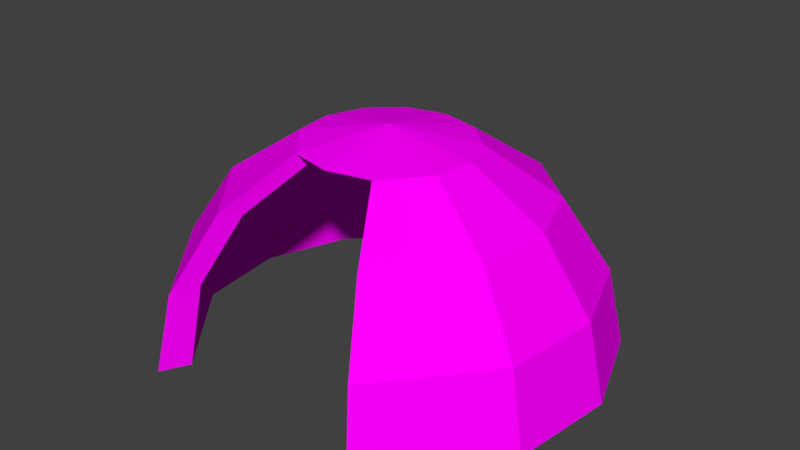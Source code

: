# Source: cave_base_model.blend  (saved by Blender 2.79.0; exported with 4.5.12 LTS)
import bpy
from mathutils import Matrix  # noqa: F401  (used for matrix-valued properties, if any)

bpy.ops.wm.read_factory_settings(use_empty=True)
scene = bpy.context.scene
scene.name = 'Scene'

# ---- collections
col_collection_1 = bpy.data.collections.new('Collection 1'); scene.collection.children.link(col_collection_1)

# ---- images (referenced by path relative to the original .blend; pixels are not part of the script)
import os
ASSET_DIR = os.environ.get("B2B_ASSET_DIR", "")  # directory of the original .blend (textures are referenced by path, not embedded)
HERE = os.path.dirname(os.path.abspath(__file__))  # packed textures are extracted next to this script under _unpacked/

def load_image(name, relpath, width, height, colorspace="sRGB"):
    """Load a texture the original file referenced (path relative to the .blend, or extracted next to this script)."""
    p = next((c for c in (os.path.join(HERE, relpath), os.path.join(ASSET_DIR, relpath)) if relpath and os.path.exists(c)), "")
    if p:
        img = bpy.data.images.load(p, check_existing=True)
        img.name = name
    else:  # same state as the original file: an image datablock whose file is absent (Cycles renders it pink)
        img = bpy.data.images.new(name, width, height)
        img.source = "FILE"
        img.filepath = "//" + (relpath or name)
    img.colorspace_settings.name = colorspace
    return img
img_cave = load_image('cave', 'cave.png', 1024, 1024, 'sRGB')
img_cave_door = load_image('cave door', 'cave door.png', 1024, 1024, 'sRGB')

# ---- materials (node trees are filled in below, after node groups)
mat_cave = bpy.data.materials.new('cave')
mat_cave.alpha_threshold = 0.0
mat_cave.roughness = 0.5
mat_door = bpy.data.materials.new('door')
mat_door.alpha_threshold = 0.0
mat_door.roughness = 0.5

# ---- material node trees
mat_cave.use_nodes = True; mat_cave.node_tree.nodes.clear()
_N = mat_cave.node_tree.nodes; _L = mat_cave.node_tree.links
n0 = _N.new('ShaderNodeOutputMaterial'); n0.name = 'Material Output'; n0.location = (300, 300)
n1 = _N.new('ShaderNodeBsdfDiffuse'); n1.name = 'Diffuse BSDF'; n1.location = (10, 300)
n2 = _N.new('ShaderNodeTexImage'); n2.name = 'Image Texture'; n2.location = (-229, 226)
n2.width = 134
n2.image = img_cave
_L.new(n1.outputs[0], n0.inputs[0])
_L.new(n2.outputs[0], n1.inputs[0])
n0.is_active_output = True
mat_door.use_nodes = True; mat_door.node_tree.nodes.clear()
_N = mat_door.node_tree.nodes; _L = mat_door.node_tree.links
n0 = _N.new('ShaderNodeOutputMaterial'); n0.name = 'Material Output'; n0.location = (300, 300)
n1 = _N.new('ShaderNodeBsdfDiffuse'); n1.name = 'Diffuse BSDF'; n1.location = (10, 300)
n2 = _N.new('ShaderNodeTexImage'); n2.name = 'Image Texture'; n2.location = (-292, 253)
n2.width = 140
n2.image = img_cave_door
_L.new(n1.outputs[0], n0.inputs[0])
_L.new(n2.outputs[0], n1.inputs[0])
n0.is_active_output = True

# ---- world
world_world = bpy.data.worlds.new('World'); scene.world = world_world
world_world.color = (0.05088, 0.05088, 0.05088)
world_world.use_sun_shadow = False
world_world.sun_shadow_jitter_overblur = 0.0
world_world.cycles.sampling_method = 'MANUAL'

# ---- meshes
me_sphere = bpy.data.meshes.new('Sphere')
me_sphere.from_pydata([(0.0, 0.9239, 0.4234), (0.0, 0.7071, 0.7478), (0.0, 1.0, 0.00105), (-0.534, 1.001, 0.00105), (-0.4934, 0.9238, 0.4011), (0.1778, 0.3388, 0.9646), (0.3286, 0.6261, 0.7478), (0.4293, 0.8181, 0.4234), (0.4647, 0.8855, 0.00105), (-0.3776, 0.7033, 0.7739), (-0.2044, 0.3732, 1.023), (-0.9457, 0.6366, 0.00105), (-1.243e-07, 6.522e-08, 1.041), (0.3149, 0.2174, 0.9646), (0.5819, 0.4017, 0.7478), (0.7603, 0.5248, 0.4234), (0.823, 0.5681, 0.00105), (-0.8737, 0.5869, 0.4011), (-0.6687, 0.4454, 0.7739), (-0.3619, 0.2336, 1.023), (0.3799, 0.04613, 0.9646), (0.702, 0.08523, 0.7478), (0.9171, 0.1114, 0.4234), (0.9927, 0.1205, 0.00105), (-1.141, 0.1223, 0.00105), (-1.054, 0.1118, 0.4011), (-0.8066, 0.08173, 0.7739), (0.3578, -0.1357, 0.9646), (0.6612, -0.2507, 0.7478), (0.8638, -0.3276, 0.4234), (0.935, -0.3546, 0.00105), (-0.4365, 0.0368, 1.023), (-1.074, -0.4237, 0.00105), (-0.9926, -0.3927, 0.4011), (0.2002, -0.3262, 0.9646), (0.3699, -0.6027, 0.7478), (0.4833, -0.7874, 0.4234), (0.5231, -0.8523, 0.00105), (-0.7597, -0.3043, 0.7739), (-0.4112, -0.1721, 1.023), (-0.5983, -0.9953, 0.00105), (0.4934, 0.9238, 0.4011), (0.3776, 0.7033, 0.7739), (0.2044, 0.3732, 1.023), (-0.5525, -0.9208, 0.4011), (-0.4222, -0.7085, 0.7739), (-0.2272, -0.3908, 1.023), (0.0, -0.3716, 0.9646), (3.154e-09, 1.133, 0.00105), (3.154e-09, 1.045, 0.4011), (3.154e-09, 0.7963, 0.7739), (0.0, -0.4432, 1.023), (0.5983, -0.9953, 0.00105), (-0.2002, -0.3262, 0.9646), (-0.3699, -0.6027, 0.7478), (-0.4833, -0.7874, 0.4234), (-0.5231, -0.8523, 0.00105), (0.5525, -0.9208, 0.4011), (0.4222, -0.7085, 0.7739), (0.2272, -0.3908, 1.023), (1.074, -0.4237, 0.00105), (-0.3578, -0.1357, 0.9646), (-0.6612, -0.2507, 0.7478), (-0.8638, -0.3276, 0.4234), (-0.935, -0.3546, 0.00105), (0.9926, -0.3927, 0.4011), (0.7597, -0.3043, 0.7739), (0.4112, -0.1721, 1.023), (-0.3799, 0.04613, 0.9646), (-0.702, 0.08523, 0.7478), (-0.9171, 0.1114, 0.4234), (-0.9927, 0.1205, 0.00105), (1.141, 0.1223, 0.00105), (1.054, 0.1118, 0.4011), (0.8066, 0.08173, 0.7739), (-0.3149, 0.2174, 0.9646), (-0.5819, 0.4017, 0.7478), (-0.7603, 0.5248, 0.4234), (-0.823, 0.5681, 0.00105), (0.4365, 0.0368, 1.023), (0.9457, 0.6366, 0.00105), (0.8737, 0.5869, 0.4011), (-0.1778, 0.3388, 0.9646), (-0.3286, 0.6261, 0.7478), (-0.4293, 0.8181, 0.4234), (-0.4647, 0.8855, 0.00105), (0.6687, 0.4454, 0.7739), (0.3619, 0.2336, 1.023), (-1.396e-07, -0.01621, 1.111), (-4.037e-08, 0.3827, 0.9646), (0.534, 1.001, 0.00105), (-4.323e-08, 0.4235, 1.023)], [], [(34, 35, 58, 59), (0, 7, 6, 1), (89, 5, 12), (23, 16, 80, 72), (16, 8, 90, 80), (2, 8, 7, 0), (1, 6, 5, 89), (8, 2, 48, 90), (78, 71, 24, 11), (53, 47, 51, 46), (8, 16, 15, 7), (6, 14, 13, 5), (71, 64, 32, 24), (2, 85, 3, 48), (7, 15, 14, 6), (5, 13, 12), (14, 21, 20, 13), (56, 55, 44, 40), (30, 23, 72, 60), (15, 22, 21, 14), (13, 20, 12), (55, 54, 45, 44), (64, 56, 40, 32), (16, 23, 22, 15), (37, 30, 60, 52), (36, 37, 52, 57), (22, 29, 28, 21), (20, 27, 12), (54, 53, 46, 45), (47, 34, 59, 51), (23, 30, 29, 22), (21, 28, 27, 20), (27, 34, 12), (35, 36, 57, 58), (30, 37, 36, 29), (28, 35, 34, 27), (10, 88, 91), (4, 9, 50, 49), (29, 36, 35, 28), (9, 10, 91, 50), (86, 87, 79, 74), (43, 88, 87), (3, 4, 49, 48), (18, 19, 10, 9), (41, 42, 86, 81), (34, 47, 12), (11, 17, 4, 3), (19, 88, 10), (17, 18, 9, 4), (42, 43, 87, 86), (26, 31, 19, 18), (24, 25, 17, 11), (90, 41, 81, 80), (50, 91, 43, 42), (31, 88, 19), (48, 49, 41, 90), (47, 53, 12), (25, 26, 18, 17), (39, 88, 31), (91, 88, 43), (49, 50, 42, 41), (33, 38, 26, 25), (38, 39, 31, 26), (32, 33, 25, 24), (56, 64, 63, 55), (54, 62, 61, 53), (46, 88, 39), (44, 45, 38, 33), (55, 63, 62, 54), (53, 61, 12), (64, 71, 70, 63), (62, 69, 68, 61), (45, 46, 39, 38), (40, 44, 33, 32), (63, 70, 69, 62), (61, 68, 12), (51, 88, 46), (59, 88, 51), (65, 66, 58, 57), (70, 77, 76, 69), (68, 75, 12), (66, 67, 59, 58), (60, 65, 57, 52), (71, 78, 77, 70), (69, 76, 75, 68), (77, 84, 83, 76), (75, 82, 12), (67, 88, 59), (74, 79, 67, 66), (78, 85, 84, 77), (76, 83, 82, 75), (72, 73, 65, 60), (79, 88, 67), (73, 74, 66, 65), (80, 81, 73, 72), (85, 2, 0, 84), (83, 1, 89, 82), (87, 88, 79), (81, 86, 74, 73), (84, 0, 1, 83), (82, 89, 12), (85, 78, 11, 3)])
_uv = me_sphere.uv_layers.new(name='UVMap')
_uv.uv.foreach_set('vector', [0.8047, 0.9393, 0.8695, 0.9375, 0.8837, 0.9517, 0.8092, 0.9537, 0.141, 0.6029, 0.2022, 0.5744, 0.2162, 0.6293, 0.1741, 0.6473, 0.2034, 0.6898, 0.2263, 0.6809, 0.2335, 0.7363, 0.8976, 0.694, 0.888, 0.615, 0.9106, 0.6089, 0.9216, 0.6996, 0.888, 0.615, 0.8428, 0.5496, 0.8586, 0.5336, 0.9106, 0.6089, 0.09411, 0.5431, 0.1805, 0.4995, 0.2022, 0.5744, 0.141, 0.6029, 0.1741, 0.6473, 0.2162, 0.6293, 0.2263, 0.6809, 0.2034, 0.6898, 0.8428, 0.5496, 0.7724, 0.5126, 0.7777, 0.4911, 0.8586, 0.5336, 0.6223, 0.5496, 0.5771, 0.615, 0.5533, 0.6089, 0.6053, 0.5336, 0.7374, 0.9393, 0.7711, 0.9451, 0.7711, 0.9605, 0.7329, 0.9537, 0.1805, 0.4995, 0.2794, 0.4911, 0.2716, 0.571, 0.2022, 0.5744, 0.2162, 0.6293, 0.2634, 0.6292, 0.2514, 0.6824, 0.2263, 0.6809, 0.5771, 0.615, 0.5675, 0.694, 0.5423, 0.6996, 0.5533, 0.6089, 0.7724, 0.5126, 0.6928, 0.5126, 0.6862, 0.4911, 0.7777, 0.4911, 0.2022, 0.5744, 0.2716, 0.571, 0.2634, 0.6292, 0.2162, 0.6293, 0.2263, 0.6809, 0.2514, 0.6824, 0.2335, 0.7363, 0.2634, 0.6292, 0.3091, 0.6483, 0.2748, 0.695, 0.2514, 0.6824, 0.565, 0.8588, 0.6133, 0.9113, 0.5902, 0.9215, 0.5423, 0.8732, 0.8694, 0.7684, 0.8976, 0.694, 0.9216, 0.6996, 0.8892, 0.7851, 0.2716, 0.571, 0.3399, 0.5945, 0.3091, 0.6483, 0.2634, 0.6292, 0.2514, 0.6824, 0.2748, 0.695, 0.2335, 0.7363, 0.6133, 0.9113, 0.6726, 0.9375, 0.6584, 0.9517, 0.5902, 0.9215, 0.5675, 0.694, 0.6142, 0.7908, 0.5964, 0.8109, 0.5423, 0.6996, 0.2794, 0.4911, 0.3769, 0.5199, 0.3399, 0.5945, 0.2716, 0.571, 0.7831, 0.8324, 0.8694, 0.7684, 0.8892, 0.7851, 0.7895, 0.8585, 0.9288, 0.9113, 0.9772, 0.8588, 0.9998, 0.8732, 0.9519, 0.9215, 0.3399, 0.5945, 0.399, 0.6435, 0.3469, 0.6863, 0.3091, 0.6483, 0.2748, 0.695, 0.2918, 0.718, 0.2335, 0.7363, 0.6726, 0.9375, 0.7374, 0.9393, 0.7329, 0.9537, 0.6584, 0.9517, 0.7711, 0.9451, 0.8047, 0.9393, 0.8092, 0.9537, 0.7711, 0.9605, 0.3769, 0.5199, 0.4613, 0.5819, 0.399, 0.6435, 0.3399, 0.5945, 0.3091, 0.6483, 0.3469, 0.6863, 0.2918, 0.718, 0.2748, 0.695, 0.2918, 0.718, 0.2965, 0.7629, 0.2335, 0.7363, 0.8695, 0.9375, 0.9288, 0.9113, 0.9519, 0.9215, 0.8837, 0.9517, 0.4613, 0.5819, 0.542, 0.7017, 0.4573, 0.7479, 0.399, 0.6435, 0.3469, 0.6863, 0.3758, 0.7675, 0.2965, 0.7629, 0.2918, 0.718, 0.287, 0.2977, 0.2989, 0.235, 0.3152, 0.2966, 0.2636, 0.4206, 0.2761, 0.3569, 0.3292, 0.3552, 0.3422, 0.4192, 0.399, 0.6435, 0.4573, 0.7479, 0.3758, 0.7675, 0.3469, 0.6863, 0.2761, 0.3569, 0.287, 0.2977, 0.3152, 0.2966, 0.3292, 0.3552, 0.414, 0.2911, 0.3586, 0.2609, 0.3655, 0.2313, 0.4317, 0.2367, 0.3406, 0.2837, 0.2989, 0.235, 0.3586, 0.2609, 0.2492, 0.4908, 0.2636, 0.4206, 0.3422, 0.4192, 0.3556, 0.4908, 0.2263, 0.3377, 0.2605, 0.2867, 0.287, 0.2977, 0.2761, 0.3569, 0.4153, 0.3872, 0.3777, 0.3323, 0.414, 0.2911, 0.4716, 0.3283, 0.2965, 0.7629, 0.2688, 0.7924, 0.2335, 0.7363, 0.1522, 0.4518, 0.1906, 0.3924, 0.2636, 0.4206, 0.2492, 0.4908, 0.2605, 0.2867, 0.2989, 0.235, 0.287, 0.2977, 0.1906, 0.3924, 0.2263, 0.3377, 0.2761, 0.3569, 0.2636, 0.4206, 0.3777, 0.3323, 0.3406, 0.2837, 0.3586, 0.2609, 0.414, 0.2911, 0.1865, 0.3001, 0.2402, 0.2649, 0.2605, 0.2867, 0.2263, 0.3377, 0.07652, 0.3824, 0.1324, 0.3396, 0.1906, 0.3924, 0.1522, 0.4518, 0.4559, 0.4494, 0.4153, 0.3872, 0.4716, 0.3283, 0.5342, 0.3714, 0.3292, 0.3552, 0.3152, 0.2966, 0.3406, 0.2837, 0.3777, 0.3323, 0.2402, 0.2649, 0.2989, 0.235, 0.2605, 0.2867, 0.3556, 0.4908, 0.3422, 0.4192, 0.4153, 0.3872, 0.4559, 0.4494, 0.2688, 0.7924, 0.2301, 0.8044, 0.2335, 0.7363, 0.1324, 0.3396, 0.1865, 0.3001, 0.2263, 0.3377, 0.1906, 0.3924, 0.2302, 0.2344, 0.2989, 0.235, 0.2402, 0.2649, 0.3152, 0.2966, 0.2989, 0.235, 0.3406, 0.2837, 0.3422, 0.4192, 0.3292, 0.3552, 0.3777, 0.3323, 0.4153, 0.3872, 0.09389, 0.2691, 0.1618, 0.2477, 0.1865, 0.3001, 0.1324, 0.3396, 0.1618, 0.2477, 0.2302, 0.2344, 0.2402, 0.2649, 0.1865, 0.3001, 0.02763, 0.2939, 0.09389, 0.2691, 0.1324, 0.3396, 0.07652, 0.3824, 0.08747, 0.9672, 0.02664, 0.8727, 0.09103, 0.8427, 0.1478, 0.9232, 0.1958, 0.8709, 0.1436, 0.8146, 0.1927, 0.7801, 0.2301, 0.8044, 0.2407, 0.1863, 0.2989, 0.235, 0.2302, 0.2344, 0.07816, 0.1473, 0.1625, 0.1563, 0.1618, 0.2477, 0.09389, 0.2691, 0.1478, 0.9232, 0.09103, 0.8427, 0.1436, 0.8146, 0.1958, 0.8709, 0.2301, 0.8044, 0.1927, 0.7801, 0.2335, 0.7363, 0.02664, 0.8727, 0.0001632, 0.79, 0.07087, 0.7785, 0.09103, 0.8427, 0.1436, 0.8146, 0.1261, 0.7685, 0.1796, 0.7559, 0.1927, 0.7801, 0.1625, 0.1563, 0.2407, 0.1863, 0.2302, 0.2344, 0.1618, 0.2477, 0.0001632, 0.1553, 0.07816, 0.1473, 0.09389, 0.2691, 0.02763, 0.2939, 0.09103, 0.8427, 0.07087, 0.7785, 0.1261, 0.7685, 0.1436, 0.8146, 0.1927, 0.7801, 0.1796, 0.7559, 0.2335, 0.7363, 0.2788, 0.1634, 0.2989, 0.235, 0.2407, 0.1863, 0.3236, 0.1624, 0.2989, 0.235, 0.2788, 0.1634, 0.5024, 0.1615, 0.4267, 0.1756, 0.3776, 0.09163, 0.4529, 0.03573, 0.07087, 0.7785, 0.07191, 0.7127, 0.126, 0.722, 0.1261, 0.7685, 0.1796, 0.7559, 0.1778, 0.7303, 0.2335, 0.7363, 0.4267, 0.1756, 0.3586, 0.1994, 0.3236, 0.1624, 0.3776, 0.09163, 0.5838, 0.1518, 0.5024, 0.1615, 0.4529, 0.03573, 0.534, 0.0001632, 0.0001632, 0.79, 0.0001632, 0.7005, 0.07191, 0.7127, 0.07087, 0.7785, 0.1261, 0.7685, 0.126, 0.722, 0.1778, 0.7303, 0.1796, 0.7559, 0.07191, 0.7127, 0.09581, 0.6515, 0.1427, 0.6798, 0.126, 0.722, 0.1778, 0.7303, 0.1863, 0.7072, 0.2335, 0.7363, 0.3586, 0.1994, 0.2989, 0.235, 0.3236, 0.1624, 0.4317, 0.2367, 0.3655, 0.2313, 0.3586, 0.1994, 0.4267, 0.1756, 0.0001632, 0.7005, 0.03171, 0.614, 0.09581, 0.6515, 0.07191, 0.7127, 0.126, 0.722, 0.1427, 0.6798, 0.1863, 0.7072, 0.1778, 0.7303, 0.5787, 0.2675, 0.5023, 0.2499, 0.5024, 0.1615, 0.5838, 0.1518, 0.3655, 0.2313, 0.2989, 0.235, 0.3586, 0.1994, 0.5023, 0.2499, 0.4317, 0.2367, 0.4267, 0.1756, 0.5024, 0.1615, 0.5342, 0.3714, 0.4716, 0.3283, 0.5023, 0.2499, 0.5787, 0.2675, 0.03171, 0.614, 0.09411, 0.5431, 0.141, 0.6029, 0.09581, 0.6515, 0.1427, 0.6798, 0.1741, 0.6473, 0.2034, 0.6898, 0.1863, 0.7072, 0.3586, 0.2609, 0.2989, 0.235, 0.3655, 0.2313, 0.4716, 0.3283, 0.414, 0.2911, 0.4317, 0.2367, 0.5023, 0.2499, 0.09581, 0.6515, 0.141, 0.6029, 0.1741, 0.6473, 0.1427, 0.6798, 0.1863, 0.7072, 0.2034, 0.6898, 0.2335, 0.7363, 0.6928, 0.5126, 0.6223, 0.5496, 0.6053, 0.5336, 0.6862, 0.4911])
me_sphere.materials.append(mat_cave)
me_sphere.materials.append(mat_door)
me_sphere.use_remesh_preserve_volume = False
me_sphere.use_remesh_preserve_attributes = False
me_sphere.use_mirror_vertex_groups = False
me_sphere.use_paint_bone_selection = False
me_sphere.use_paint_mask = True
me_sphere.update()

# ---- objects
ob_sphere = bpy.data.objects.new('Sphere', me_sphere)

# ---- transforms, parenting, visibility, modifiers, constraints
ob_sphere.location = (0.0, 0.0, 0.0)
ob_sphere.lineart.crease_threshold = 0.0
_vg = ob_sphere.vertex_groups.new(name='door')
_vg = ob_sphere.vertex_groups.new(name='root')
_vg.add([0, 1, 2, 3, 4, 5, 6, 7, 8, 9, 10, 11, 12, 13, 14, 15, 16, 17, 18, 19, 20, 21, 22, 23, 24, 25, 26, 27, 28, 29, 30, 31, 32, 33, 34, 35, 36, 37, 38, 39, 40, 41, 42, 43, 44, 45, 46, 47, 48, 49, 50, 51, 52, 53, 54, 55, 56, 57, 58, 59, 60, 61, 62, 63, 64, 65, 66, 67, 68, 69, 70, 71, 72, 73, 74, 75, 76, 77, 78, 79, 80, 81, 82, 83, 84, 85, 86, 87, 88, 89, 90, 91], 1.0, 'REPLACE')
_m = ob_sphere.modifiers.new('Armature', 'ARMATURE')
_m = ob_sphere.modifiers.new('Armature.001', 'ARMATURE')

# ---- collection membership
col_collection_1.objects.link(ob_sphere)

# ---- scene / render settings (as saved in the file)
scene.frame_start = 1; scene.frame_end = 32; scene.frame_set(28)
scene.render.engine = 'CYCLES'
scene.render.resolution_percentage = 50
scene.render.dither_intensity = 0.0
scene.cycles.use_denoising = False
scene.cycles.samples = 128
scene.cycles.sampling_pattern = 'TABULATED_SOBOL'
scene.cycles.use_adaptive_sampling = False
scene.cycles.use_light_tree = False
scene.cycles.blur_glossy = 0.0
scene.cycles.sample_clamp_indirect = 0.0
scene.view_settings.view_transform = 'Standard'
bpy.context.view_layer.update()

# ---- added for rendering (the .blend has no active camera and no usable light): camera, sun
cam_auto = bpy.data.cameras.new('AutoCamera')
cam_auto.lens = 50.0
cam_auto.sensor_width = 36.0
cam_auto.clip_end = 1000.0
ob_auto_camera = bpy.data.objects.new('AutoCamera', cam_auto)
scene.collection.objects.link(ob_auto_camera)
ob_auto_camera.location = (3.06378, -3.60776, 3.0068)
ob_auto_camera.rotation_euler = (1.09748, -7.21219e-08, 0.694738)
scene.camera = ob_auto_camera
light_auto_sun = bpy.data.lights.new('AutoSun', 'SUN')
light_auto_sun.energy = 3.0
light_auto_sun.angle = 0.0523599
ob_auto_sun = bpy.data.objects.new('AutoSun', light_auto_sun)
scene.collection.objects.link(ob_auto_sun)
ob_auto_sun.rotation_euler = (0.872665, 0.174533, 0.523599)
bpy.context.view_layer.update()
